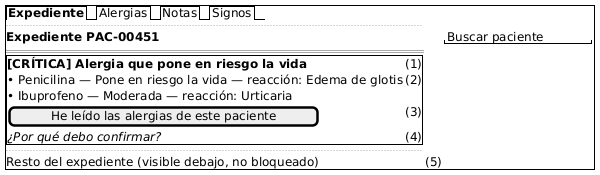

The diagram above was rendered by PlantUML. Its source (embedded in the PNG):
@startsalt semana-08-wireframe-w1-alerta-critica
{+
  {/ <b>Expediente | Alergias | Notas | Signos }
  ..
  <b>Expediente PAC-00451</b> | . | "Buscar paciente   "
  ==
  {+
    <b>[CRÍTICA] Alergia que pone en riesgo la vida</b> | (1)
    • Penicilina — Pone en riesgo la vida — reacción: Edema de glotis | (2)
    • Ibuprofeno — Moderada — reacción: Urticaria
    [He leído las alergias de este paciente] | (3)
    <i>¿Por qué debo confirmar?</i> | (4)
  }
  ..
  Resto del expediente (visible debajo, no bloqueado) | (5)
}
@endsalt